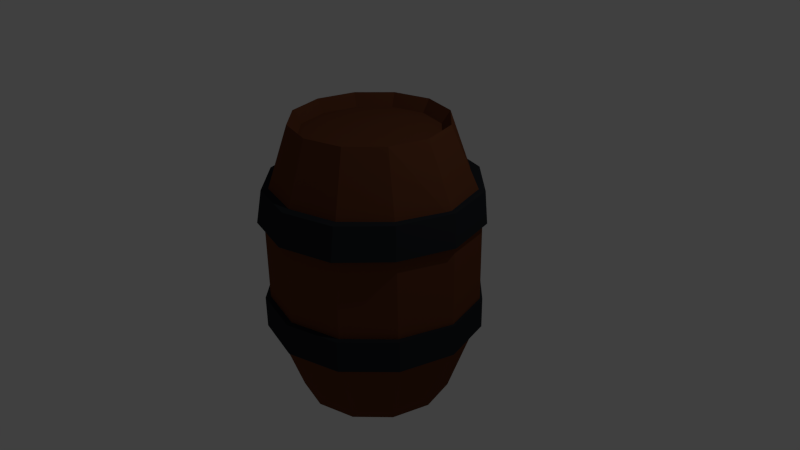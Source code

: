 # Source: fass.blend  (saved by Blender 2.76.0; exported with 4.5.12 LTS)
import bpy
from mathutils import Matrix  # noqa: F401  (used for matrix-valued properties, if any)

bpy.ops.wm.read_factory_settings(use_empty=True)
scene = bpy.context.scene
scene.name = 'Scene'

# ---- collections
col_collection_1 = bpy.data.collections.new('Collection 1'); scene.collection.children.link(col_collection_1)

# ---- materials (node trees are filled in below, after node groups)
mat_material_002 = bpy.data.materials.new('Material.002')
mat_material_002.alpha_threshold = 0.0
mat_material_002.use_transparent_shadow = False
mat_material_002.diffuse_color = (0.1424, 0.04744, 0.02085, 1.0)
mat_material_002.specular_color = (0.1413, 0.04817, 0.02122)
mat_material_002.roughness = 0.5
mat_material = bpy.data.materials.new('Material')
mat_material.alpha_threshold = 0.0
mat_material.use_transparent_shadow = False
mat_material.diffuse_color = (0.023, 0.026, 0.031, 1.0)
mat_material.roughness = 0.5

# ---- material node trees

# ---- world
world_world = bpy.data.worlds.new('World'); scene.world = world_world
world_world.color = (0.05088, 0.05088, 0.05088)
world_world.use_sun_shadow = False
world_world.sun_shadow_jitter_overblur = 0.0
world_world.cycles.sampling_method = 'MANUAL'
world_world.cycles.sample_map_resolution = 256

# ---- cameras
cam_camera = bpy.data.cameras.new('Camera')
cam_camera.clip_end = 100.0
cam_camera.lens = 35.0
cam_camera.sensor_width = 32.0
cam_camera.sensor_height = 18.0
cam_camera.ortho_scale = 7.314
cam_camera.dof.focus_distance = 0.0
cam_camera.dof.aperture_fstop = 128.0

# ---- lights
light_lamp = bpy.data.lights.new('Lamp', 'POINT')
light_lamp.transmission_factor = 0.0
light_lamp.cutoff_distance = 30.0
light_lamp.energy = 100.0
light_lamp.shadow_buffer_clip_start = 1.001
light_lamp.shadow_soft_size = 0.1
light_lamp.shadow_maximum_resolution = 0.006
light_lamp.use_absolute_resolution = True
light_lamp.cycles.use_multiple_importance_sampling = False

# ---- meshes
me_cylinder = bpy.data.meshes.new('Cylinder')
me_cylinder.from_pydata([(1.047e-08, 1.351, 0.8344), (1.047e-08, 1.351, -0.8344), (0.0, 1.0, -1.852), (0.0, 1.0, 1.852), (0.5, 0.866, -1.852), (0.5, 0.866, 1.852), (0.866, 0.5, -1.852), (0.866, 0.5, 1.852), (1.0, -4.371e-08, -1.852), (1.0, -4.371e-08, 1.852), (0.866, -0.5, -1.852), (0.866, -0.5, 1.852), (0.5, -0.866, -1.852), (0.5, -0.866, 1.852), (1.51e-07, -1.0, -1.852), (1.51e-07, -1.0, 1.852), (-0.5, -0.866, -1.852), (-0.5, -0.866, 1.852), (-0.866, -0.5, -1.852), (-0.866, -0.5, 1.852), (-1.0, -4.649e-07, -1.852), (-1.0, -4.649e-07, 1.852), (-0.866, 0.5, -1.852), (-0.866, 0.5, 1.852), (-0.5, 0.866, -1.852), (-0.5, 0.866, 1.852), (0.6757, 1.17, 0.8344), (0.6757, 1.17, -0.8344), (1.218, 0.6977, 0.9455), (1.218, 0.6977, -0.7234), (1.399, 0.022, 0.9455), (1.399, 0.022, -0.7234), (1.17, -0.6757, 0.8344), (1.17, -0.6757, -0.8344), (0.6757, -1.17, 0.8344), (0.6757, -1.17, -0.8344), (2.145e-07, -1.351, 0.8344), (2.145e-07, -1.351, -0.8344), (-0.6757, -1.17, 0.8344), (-0.6757, -1.17, -0.8344), (-1.17, -0.6757, 0.8344), (-1.17, -0.6757, -0.8344), (-1.351, -5.794e-07, 0.8344), (-1.351, -5.794e-07, -0.8344), (-1.17, 0.6757, 0.8344), (-1.17, 0.6757, -0.8344), (-0.6757, 1.17, 0.8344), (-0.6757, 1.17, -0.8344), (-8.388e-10, 0.8913, -1.714), (0.4457, 0.7719, -1.714), (0.4457, 0.7719, 1.688), (-8.388e-10, 0.8913, 1.688), (0.7719, 0.4457, -1.714), (0.7719, 0.4457, 1.688), (0.8913, -5.301e-08, -1.714), (0.8913, -5.301e-08, 1.688), (0.7719, -0.4457, -1.714), (0.7719, -0.4457, 1.688), (0.4457, -0.7719, -1.714), (0.4457, -0.7719, 1.688), (1.337e-07, -0.8913, -1.714), (1.337e-07, -0.8913, 1.688), (-0.4457, -0.7719, -1.714), (-0.4457, -0.7719, 1.688), (-0.7719, -0.4457, -1.714), (-0.7719, -0.4457, 1.688), (-0.8913, -4.284e-07, -1.714), (-0.8913, -4.284e-07, 1.688), (-0.7719, 0.4457, -1.714), (-0.7719, 0.4457, 1.688), (-0.4457, 0.7719, -1.714), (-0.4457, 0.7719, 1.688), (0.008361, 1.436, -0.8484), (0.008361, 1.436, -0.4322), (0.7152, 1.244, -0.8484), (0.7152, 1.244, -0.4322), (1.242, 0.72, -0.8484), (1.242, 0.72, -0.4322), (1.432, 0.003811, -0.8484), (1.432, 0.003811, -0.4322), (1.233, -0.7124, -0.8484), (1.233, -0.7124, -0.4322), (0.7152, -1.237, -0.8484), (0.7152, -1.237, -0.4322), (0.008361, -1.429, -0.8484), (0.008361, -1.429, -0.4322), (-0.6985, -1.237, -0.8484), (-0.6985, -1.237, -0.4322), (-1.216, -0.7124, -0.8484), (-1.216, -0.7124, -0.4322), (-1.405, 0.00381, -0.8484), (-1.405, 0.00381, -0.4322), (-1.216, 0.72, -0.8484), (-1.216, 0.72, -0.4322), (-0.6985, 1.244, -0.8484), (-0.6985, 1.244, -0.4322), (0.02546, 1.403, 0.6683), (0.02546, 1.379, 1.085), (0.7324, 1.211, 0.659), (0.7065, 1.194, 1.075), (1.305, 0.6863, 0.659), (1.26, 0.6886, 1.075), (1.472, -0.03003, 0.6497), (1.42, -0.001485, 1.066), (1.227, -0.7463, 0.6497), (1.182, -0.6916, 1.066), (0.7324, -1.271, 0.6497), (0.7065, -1.197, 1.066), (0.02546, -1.463, 0.6497), (0.02546, -1.382, 1.066), (-0.6815, -1.271, 0.6497), (-0.6556, -1.197, 1.066), (-1.199, -0.7463, 0.6497), (-1.154, -0.6916, 1.066), (-1.422, -0.03003, 0.6497), (-1.37, -0.001486, 1.066), (-1.256, 0.6925, 0.631), (-1.211, 0.6948, 1.047), (-0.7046, 1.217, 0.6497), (-0.6787, 1.2, 1.066)], [], [(4, 27, 29, 6), (39, 38, 40, 41), (0, 3, 5, 26), (27, 26, 28, 29), (16, 39, 41, 18), (26, 5, 7, 28), (6, 29, 31, 8), (41, 40, 42, 43), (28, 7, 9, 30), (31, 30, 32, 33), (18, 41, 43, 20), (30, 9, 11, 32), (8, 31, 33, 10), (43, 42, 44, 45), (32, 11, 13, 34), (33, 32, 34, 35), (20, 43, 45, 22), (34, 13, 15, 36), (10, 33, 35, 12), (47, 46, 0, 1), (36, 15, 17, 38), (35, 34, 36, 37), (24, 47, 1, 2), (38, 17, 19, 40), (12, 35, 37, 14), (45, 44, 46, 47), (40, 19, 21, 42), (37, 36, 38, 39), (22, 45, 47, 24), (42, 21, 23, 44), (15, 13, 59, 61), (46, 25, 3, 0), (44, 23, 25, 46), (29, 28, 30, 31), (14, 37, 39, 16), (9, 7, 53, 55), (2, 1, 27, 4), (1, 0, 26, 27), (50, 51, 71, 69, 67, 65, 63, 61, 59, 57, 55, 53), (48, 49, 52, 54, 56, 58, 60, 62, 64, 66, 68, 70), (21, 19, 65, 67), (4, 6, 52, 49), (10, 12, 58, 56), (16, 18, 64, 62), (2, 4, 49, 48), (22, 24, 70, 68), (7, 5, 50, 53), (13, 11, 57, 59), (19, 17, 63, 65), (25, 23, 69, 71), (8, 10, 56, 54), (14, 16, 62, 60), (20, 22, 68, 66), (5, 3, 51, 50), (24, 2, 48, 70), (11, 9, 55, 57), (17, 15, 61, 63), (23, 21, 67, 69), (6, 8, 54, 52), (12, 14, 60, 58), (18, 20, 66, 64), (3, 25, 71, 51), (72, 73, 75, 74), (74, 75, 77, 76), (76, 77, 79, 78), (78, 79, 81, 80), (80, 81, 83, 82), (82, 83, 85, 84), (84, 85, 87, 86), (86, 87, 89, 88), (88, 89, 91, 90), (90, 91, 93, 92), (75, 73, 95, 93, 91, 89, 87, 85, 83, 81, 79, 77), (94, 95, 73, 72), (92, 93, 95, 94), (72, 74, 76, 78, 80, 82, 84, 86, 88, 90, 92, 94), (96, 97, 99, 98), (98, 99, 101, 100), (100, 101, 103, 102), (102, 103, 105, 104), (104, 105, 107, 106), (106, 107, 109, 108), (108, 109, 111, 110), (110, 111, 113, 112), (112, 113, 115, 114), (114, 115, 117, 116), (99, 97, 119, 117, 115, 113, 111, 109, 107, 105, 103, 101), (118, 119, 97, 96), (116, 117, 119, 118), (96, 98, 100, 102, 104, 106, 108, 110, 112, 114, 116, 118)])
me_cylinder.polygons.foreach_set('material_index', [0, 0, 0, 0, 0, 0, 0, 0, 0, 0, 0, 0, 0, 0, 0, 0, 0, 0, 0, 0, 0, 0, 0, 0, 0, 0, 0, 0, 0, 0, 0, 0, 0, 0, 0, 0, 0, 0, 0, 0, 0, 0, 0, 0, 0, 0, 0, 0, 0, 0, 0, 0, 0, 0, 0, 0, 0, 0, 0, 0, 0, 0, 1, 1, 1, 1, 1, 1, 1, 1, 1, 1, 1, 1, 1, 1, 1, 1, 1, 1, 1, 1, 1, 1, 1, 1, 1, 1, 1, 1])
_uv = me_cylinder.uv_layers.new(name='UVMap')
_uv.uv.foreach_set('vector', [0.0, 0.0, 0.0, 0.0, 0.0, 0.0, 0.0, 0.0, 0.0, 0.0, 0.0, 0.0, 0.0, 0.0, 0.0, 0.0, 0.0, 0.0, 0.0, 0.0, 0.0, 0.0, 0.0, 0.0, 0.0, 0.0, 0.0, 0.0, 0.0, 0.0, 0.0, 0.0, 0.0, 0.0, 0.0, 0.0, 0.0, 0.0, 0.0, 0.0, 0.0, 0.0, 0.0, 0.0, 0.0, 0.0, 0.0, 0.0, 0.0, 0.0, 0.0, 0.0, 0.0, 0.0, 0.0, 0.0, 0.0, 0.0, 0.0, 0.0, 0.0, 0.0, 0.0, 0.0, 0.0, 0.0, 0.0, 0.0, 0.0, 0.0, 0.0, 0.0, 0.0, 0.0, 0.0, 0.0, 0.0, 0.0, 0.0, 0.0, 0.0, 0.0, 0.0, 0.0, 0.0, 0.0, 0.0, 0.0, 0.0, 0.0, 0.0, 0.0, 0.0, 0.0, 0.0, 0.0, 0.0, 0.0, 0.0, 0.0, 0.0, 0.0, 0.0, 0.0, 0.9237, 0.4079, 0.9237, 0.8152, 0.7529, 0.8152, 0.7529, 0.4079, 0.0, 0.0, 0.0, 0.0, 0.0, 0.0, 0.0, 0.0, 0.0, 0.0, 0.0, 0.0, 0.0, 0.0, 0.0, 0.0, 0.0, 0.0, 0.0, 0.0, 0.0, 0.0, 0.0, 0.0, 0.0, 0.0, 0.0, 0.0, 0.0, 0.0, 0.0, 0.0, 0.0, 0.0, 0.0, 0.0, 0.0, 0.0, 0.0, 0.0, 0.0, 0.0, 0.0, 0.0, 0.0, 0.0, 0.0, 0.0, 0.0, 0.0, 0.0, 0.0, 0.0, 0.0, 0.0, 0.0, 0.0, 0.0, 0.0, 0.0, 0.0, 0.0, 0.0, 0.0, 0.0001529, 0.8513, 0.2621, 0.8291, 0.2621, 0.9998, 0.0001529, 0.9776, 0.0, 0.0, 0.0, 0.0, 0.0, 0.0, 0.0, 0.0, 0.0, 0.0, 0.0, 0.0, 0.0, 0.0, 0.0, 0.0, 0.0, 0.0, 0.0, 0.0, 0.0, 0.0, 0.0, 0.0, 0.0, 0.0, 0.0, 0.0, 0.0, 0.0, 0.0, 0.0, 0.0, 0.0, 0.0, 0.0, 0.0, 0.0, 0.0, 0.0, 0.0, 0.0, 0.0, 0.0, 0.0, 0.0, 0.0, 0.0, 0.0, 0.0, 0.0, 0.0, 0.0, 0.0, 0.0, 0.0, 0.0, 0.0, 0.0, 0.0, 0.0, 0.0, 0.0, 0.0, 0.0, 0.0, 0.0, 0.0, 0.0, 0.0, 0.0, 0.0, 0.0, 0.0, 0.0, 0.0, 0.0, 0.0, 0.0, 0.0, 0.0, 0.0, 0.0, 0.0, 0.0, 0.0, 0.0, 0.0, 0.0, 0.0, 0.0, 0.0, 0.0, 0.0, 0.0, 0.0, 0.0, 0.0, 0.0, 0.0, 0.0, 0.0, 0.0, 0.0, 0.0, 0.0, 0.0, 0.0, 0.0, 0.0, 0.0, 0.0, 0.9237, 0.0001529, 0.9237, 0.4075, 0.7529, 0.4075, 0.7529, 0.0001529, 0.0, 0.0, 0.0, 0.0, 0.0, 0.0, 0.0, 0.0, 0.0, 0.0, 0.0, 0.0, 0.0, 0.0, 0.0, 0.0, 0.0, 0.0, 0.0, 0.0, 0.0, 0.0, 0.0, 0.0, 0.0, 0.0, 0.0, 0.0, 0.0, 0.0, 0.0, 0.0, 0.0, 0.0, 0.0, 0.0, 0.0, 0.0, 0.0, 0.0, 0.0, 0.0, 0.0, 0.0, 0.0, 0.0, 0.0, 0.0, 0.0, 0.0, 0.0, 0.0, 0.0, 0.0, 0.0, 0.0, 0.0, 0.0, 0.0, 0.0, 0.0, 0.0, 0.0, 0.0, 0.0, 0.0, 0.0, 0.0, 0.0, 0.0, 0.0, 0.0, 0.0, 0.0, 0.0, 0.0, 0.0, 0.0, 0.0, 0.0, 0.0, 0.0, 0.0, 0.0, 0.0, 0.0, 0.0, 0.0, 0.0, 0.0, 0.0, 0.0, 0.0, 0.0, 0.0, 0.0, 0.0, 0.0, 0.0, 0.0, 0.0, 0.0, 0.0, 0.0, 0.0, 0.0, 0.0, 0.0, 0.0, 0.0, 0.0, 0.0, 0.0, 0.0, 0.0, 0.0, 0.0, 0.0, 0.0, 0.0, 0.0, 0.0, 0.0, 0.0, 0.0, 0.0, 0.0, 0.0, 0.0, 0.0, 0.0, 0.0, 0.0, 0.0, 0.0, 0.0, 0.0, 0.0, 0.0, 0.0, 0.0, 0.0, 0.0, 0.0, 0.0, 0.0, 0.0, 0.0, 0.0, 0.0, 0.0, 0.0, 0.0, 0.0, 0.0, 0.0, 0.0, 0.0, 0.0, 0.0, 0.0, 0.0, 0.0, 0.0, 0.0, 0.0, 0.0, 0.0, 0.0, 0.0, 0.0, 0.0, 0.0, 0.0, 0.0, 0.0, 0.0, 0.0, 0.0, 0.0, 0.0, 0.0, 0.0, 0.0, 0.0, 0.0, 0.0, 0.0, 0.0, 0.0, 0.0, 0.0, 0.0, 0.0, 0.0, 0.0, 0.0, 0.0, 0.0, 0.0, 0.0, 0.0, 0.0, 0.0, 0.0, 0.0, 0.0, 0.0, 0.0, 0.0, 0.0, 0.0, 0.0, 0.0, 0.0, 0.0, 0.0, 0.0, 0.0, 0.0, 0.0, 0.0, 0.0, 0.0, 0.6535, 0.5034, 0.7521, 0.5334, 0.6524, 0.7017, 0.5771, 0.6341, 0.5771, 0.6341, 0.6524, 0.7017, 0.503, 0.8288, 0.4312, 0.7443, 0.0, 0.0, 0.0, 0.0, 0.0, 0.0, 0.0, 0.0, 0.0, 0.0, 0.0, 0.0, 0.0, 0.0, 0.0, 0.0, 0.0, 0.0, 0.0, 0.0, 0.0, 0.0, 0.0, 0.0, 0.0, 0.0, 0.0, 0.0, 0.0, 0.0, 0.0, 0.0, 0.0, 0.0, 0.0, 0.0, 0.0, 0.0, 0.0, 0.0, 0.0, 0.0, 0.0, 0.0, 0.0, 0.0, 0.0, 0.0, 0.0, 0.0, 0.0, 0.0, 0.0, 0.0, 0.0, 0.0, 0.4215, 0.09026, 0.5033, 0.0001529, 0.6526, 0.1468, 0.5623, 0.2132, 0.0, 0.0, 0.0, 0.0, 0.0, 0.0, 0.0, 0.0, 0.0, 0.0, 0.0, 0.0, 0.0, 0.0, 0.0, 0.0, 0.0, 0.0, 0.0, 0.0, 0.0, 0.0, 0.0, 0.0, 0.6484, 0.3537, 0.7526, 0.3297, 0.7521, 0.5334, 0.6535, 0.5034, 0.5623, 0.2132, 0.6526, 0.1468, 0.7526, 0.3297, 0.6484, 0.3537, 0.6535, 0.5034, 0.5771, 0.6341, 0.4312, 0.7443, 0.2434, 0.7462, 0.08919, 0.6571, 0.000153, 0.5041, 0.0001529, 0.328, 0.08919, 0.1761, 0.2434, 0.08909, 0.4215, 0.09026, 0.5623, 0.2132, 0.6484, 0.3537, 0.6535, 0.5034, 0.7521, 0.5334, 0.6524, 0.7017, 0.5771, 0.6341, 0.5771, 0.6341, 0.6524, 0.7017, 0.503, 0.8288, 0.4312, 0.7443, 0.0, 0.0, 0.0, 0.0, 0.0, 0.0, 0.0, 0.0, 0.0, 0.0, 0.0, 0.0, 0.0, 0.0, 0.0, 0.0, 0.0, 0.0, 0.0, 0.0, 0.0, 0.0, 0.0, 0.0, 0.0, 0.0, 0.0, 0.0, 0.0, 0.0, 0.0, 0.0, 0.0, 0.0, 0.0, 0.0, 0.0, 0.0, 0.0, 0.0, 0.0, 0.0, 0.0, 0.0, 0.0, 0.0, 0.0, 0.0, 0.0, 0.0, 0.0, 0.0, 0.0, 0.0, 0.0, 0.0, 0.4215, 0.09026, 0.5033, 0.0001529, 0.6526, 0.1468, 0.5623, 0.2132, 0.0, 0.0, 0.0, 0.0, 0.0, 0.0, 0.0, 0.0, 0.0, 0.0, 0.0, 0.0, 0.0, 0.0, 0.0, 0.0, 0.0, 0.0, 0.0, 0.0, 0.0, 0.0, 0.0, 0.0, 0.6484, 0.3537, 0.7526, 0.3297, 0.7521, 0.5334, 0.6535, 0.5034, 0.5623, 0.2132, 0.6526, 0.1468, 0.7526, 0.3297, 0.6484, 0.3537, 0.6535, 0.5034, 0.5771, 0.6341, 0.4312, 0.7443, 0.2434, 0.7462, 0.08919, 0.6571, 0.000153, 0.5041, 0.0001529, 0.328, 0.08919, 0.1761, 0.2434, 0.08909, 0.4215, 0.09026, 0.5623, 0.2132, 0.6484, 0.3537])
me_cylinder.materials.append(mat_material_002)
me_cylinder.materials.append(mat_material)
me_cylinder.use_remesh_preserve_volume = False
me_cylinder.use_remesh_preserve_attributes = False
me_cylinder.use_mirror_vertex_groups = False
me_cylinder.update()

# ---- objects
ob_cylinder = bpy.data.objects.new('Cylinder', me_cylinder)
ob_lamp = bpy.data.objects.new('Lamp', light_lamp)
ob_camera = bpy.data.objects.new('Camera', cam_camera)

# ---- transforms, parenting, visibility, modifiers, constraints
ob_cylinder.location = (0.0, 0.0, 0.0)
ob_cylinder.lineart.crease_threshold = 0.0
ob_lamp.location = (4.076, 1.005, 5.904)
ob_lamp.rotation_euler = (0.6503, 0.05522, 1.866)
ob_lamp.lock_rotations_4d = False
ob_lamp.empty_display_type = 'ARROWS'
ob_lamp.color = (0.0, 0.0, 0.0, 0.0)
ob_lamp.lineart.crease_threshold = 0.0
ob_camera.location = (7.481, -6.508, 5.344)
ob_camera.rotation_euler = (1.109, 0.01082, 0.8149)
ob_camera.lock_rotations_4d = False
ob_camera.empty_display_type = 'ARROWS'
ob_camera.color = (0.0, 0.0, 0.0, 0.0)
ob_camera.display_type = 'WIRE'
ob_camera.lineart.crease_threshold = 0.0

# ---- collection membership
col_collection_1.objects.link(ob_cylinder)
col_collection_1.objects.link(ob_lamp)
col_collection_1.objects.link(ob_camera)

# ---- scene / render settings (as saved in the file)
scene.camera = ob_camera
scene.frame_start = 1; scene.frame_end = 250; scene.frame_set(1)
scene.render.engine = 'BLENDER_EEVEE_NEXT'
scene.render.resolution_percentage = 50
scene.render.dither_intensity = 0.0
scene.cycles.use_denoising = False
scene.cycles.samples = 10
scene.cycles.sampling_pattern = 'TABULATED_SOBOL'
scene.cycles.light_sampling_threshold = 0.0
scene.cycles.use_adaptive_sampling = False
scene.cycles.use_light_tree = False
scene.cycles.blur_glossy = 0.0
scene.cycles.pixel_filter_type = 'GAUSSIAN'
scene.cycles.sample_clamp_indirect = 0.0
scene.view_settings.view_transform = 'Standard'
bpy.context.view_layer.update()
